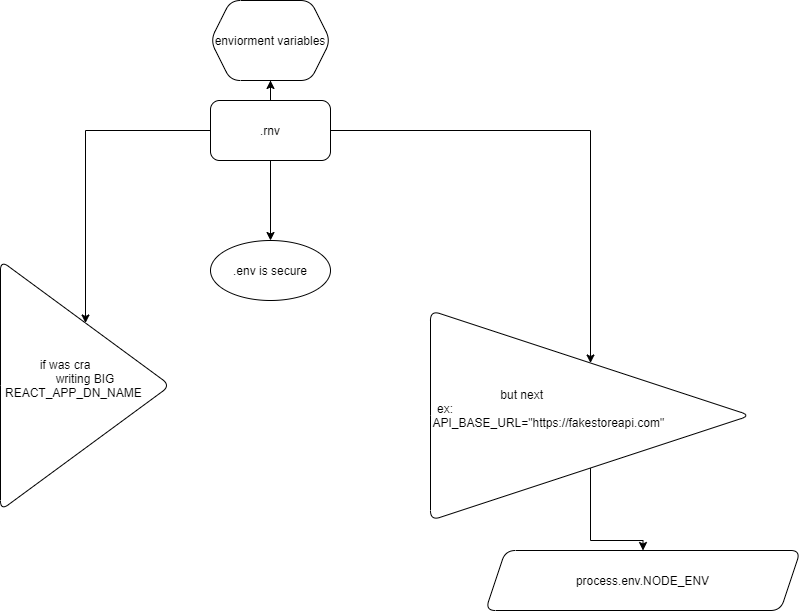

The diagram above was exported from draw.io. Its source (the exported page's mxGraphModel, read from the mxfile embedded in the PNG):
<mxGraphModel dx="616" dy="1668" grid="1" gridSize="10" guides="1" tooltips="1" connect="1" arrows="1" fold="1" page="1" pageScale="1" pageWidth="850" pageHeight="1100" math="0" shadow="0">
  <root>
    <mxCell id="0" />
    <mxCell id="1" parent="0" />
    <mxCell id="4" value="" style="edgeStyle=orthogonalEdgeStyle;rounded=0;orthogonalLoop=1;jettySize=auto;html=1;" edge="1" parent="1" source="2" target="3">
      <mxGeometry relative="1" as="geometry" />
    </mxCell>
    <mxCell id="7" value="" style="edgeStyle=orthogonalEdgeStyle;rounded=0;orthogonalLoop=1;jettySize=auto;html=1;" edge="1" parent="1" source="2" target="6">
      <mxGeometry relative="1" as="geometry" />
    </mxCell>
    <mxCell id="9" value="" style="edgeStyle=orthogonalEdgeStyle;rounded=0;orthogonalLoop=1;jettySize=auto;html=1;" edge="1" parent="1" source="2" target="8">
      <mxGeometry relative="1" as="geometry" />
    </mxCell>
    <mxCell id="11" value="" style="edgeStyle=orthogonalEdgeStyle;rounded=0;orthogonalLoop=1;jettySize=auto;html=1;" edge="1" parent="1" source="2" target="10">
      <mxGeometry relative="1" as="geometry" />
    </mxCell>
    <mxCell id="2" value=".rnv" style="rounded=1;whiteSpace=wrap;html=1;" vertex="1" parent="1">
      <mxGeometry x="280" y="90" width="120" height="60" as="geometry" />
    </mxCell>
    <mxCell id="3" value="if was cra&amp;nbsp; &amp;nbsp; &amp;nbsp; &amp;nbsp; &amp;nbsp; &amp;nbsp; &lt;br&gt;writing BIG&lt;br&gt;REACT_APP_DN_NAME&amp;nbsp; &amp;nbsp; &amp;nbsp; &amp;nbsp; &amp;nbsp;&amp;nbsp;" style="triangle;whiteSpace=wrap;html=1;rounded=1;" vertex="1" parent="1">
      <mxGeometry x="70" y="250" width="170" height="250" as="geometry" />
    </mxCell>
    <mxCell id="13" value="" style="edgeStyle=orthogonalEdgeStyle;rounded=0;orthogonalLoop=1;jettySize=auto;html=1;" edge="1" parent="1" source="6" target="12">
      <mxGeometry relative="1" as="geometry" />
    </mxCell>
    <mxCell id="6" value="but next&amp;nbsp; &amp;nbsp; &amp;nbsp; &amp;nbsp; &amp;nbsp; &amp;nbsp; &amp;nbsp; &amp;nbsp; &amp;nbsp; &amp;nbsp; &amp;nbsp; &amp;nbsp; &amp;nbsp; &amp;nbsp; &amp;nbsp; &amp;nbsp; &amp;nbsp; &amp;nbsp; &amp;nbsp; &amp;nbsp; &amp;nbsp;&lt;br&gt;ex:&amp;nbsp; &amp;nbsp; &amp;nbsp; &amp;nbsp; &amp;nbsp; &amp;nbsp; &amp;nbsp; &amp;nbsp; &amp;nbsp; &amp;nbsp; &amp;nbsp; &amp;nbsp; &amp;nbsp; &amp;nbsp; &amp;nbsp; &amp;nbsp; &amp;nbsp; &amp;nbsp; &amp;nbsp; &amp;nbsp; &amp;nbsp; &amp;nbsp; &amp;nbsp; &amp;nbsp; &amp;nbsp; &amp;nbsp; &amp;nbsp; &amp;nbsp; &amp;nbsp; &amp;nbsp; &amp;nbsp; &amp;nbsp; &amp;nbsp; &amp;nbsp; &amp;nbsp; &amp;nbsp; &amp;nbsp; &amp;nbsp; &amp;nbsp; &amp;nbsp; &amp;nbsp; &amp;nbsp; &amp;nbsp; &amp;nbsp;&lt;br&gt;API_BASE_URL=&quot;https://fakestoreapi.com&quot;&amp;nbsp; &amp;nbsp; &amp;nbsp; &amp;nbsp; &amp;nbsp; &amp;nbsp; &amp;nbsp; &amp;nbsp; &amp;nbsp; &amp;nbsp; &amp;nbsp; &amp;nbsp; &amp;nbsp; &amp;nbsp;" style="triangle;whiteSpace=wrap;html=1;rounded=1;" vertex="1" parent="1">
      <mxGeometry x="500" y="300" width="320" height="210" as="geometry" />
    </mxCell>
    <mxCell id="8" value=".env is secure" style="ellipse;whiteSpace=wrap;html=1;rounded=1;" vertex="1" parent="1">
      <mxGeometry x="280" y="230" width="120" height="60" as="geometry" />
    </mxCell>
    <mxCell id="10" value="enviorment variables" style="shape=hexagon;perimeter=hexagonPerimeter2;whiteSpace=wrap;html=1;fixedSize=1;rounded=1;" vertex="1" parent="1">
      <mxGeometry x="280" y="-10" width="120" height="80" as="geometry" />
    </mxCell>
    <mxCell id="12" value="process.env.NODE_ENV" style="shape=parallelogram;perimeter=parallelogramPerimeter;whiteSpace=wrap;html=1;fixedSize=1;rounded=1;" vertex="1" parent="1">
      <mxGeometry x="555" y="540" width="315" height="60" as="geometry" />
    </mxCell>
  </root>
</mxGraphModel>